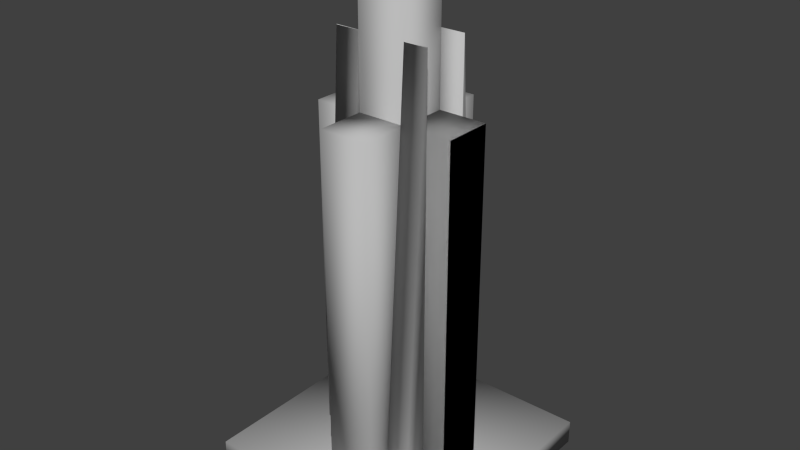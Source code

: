 # Source: laserTwrlv1.blend  (saved by Blender 2.70.0; exported with 4.5.12 LTS)
import bpy
from mathutils import Matrix  # noqa: F401  (used for matrix-valued properties, if any)

bpy.ops.wm.read_factory_settings(use_empty=True)
scene = bpy.context.scene
scene.name = 'Scene'

# ---- collections
col_collection_1 = bpy.data.collections.new('Collection 1'); scene.collection.children.link(col_collection_1)

# ---- materials (node trees are filled in below, after node groups)
mat_lambert1 = bpy.data.materials.new('lambert1')
mat_lambert1.alpha_threshold = 0.0
mat_lambert1.use_transparent_shadow = False
mat_lambert1.diffuse_color = (0.5, 0.5, 0.5, 1.0)
mat_lambert1.roughness = 0.5
mat_lambert1.line_color = (0.0, 0.0, 0.0, 1.0)

# ---- material node trees

# ---- world
world_world = bpy.data.worlds.new('World'); scene.world = world_world
world_world.color = (0.05088, 0.05088, 0.05088)
world_world.use_sun_shadow = False
world_world.sun_shadow_jitter_overblur = 0.0
world_world.cycles.sampling_method = 'MANUAL'
world_world.cycles.sample_map_resolution = 256

# ---- meshes
me_untitled = bpy.data.meshes.new('Untitled')
me_untitled.from_pydata([(-5.0, 0.0, 5.0), (5.0, 0.0, 5.0), (-5.0, 1.0, 5.0), (5.0, 1.0, 5.0), (-5.0, 1.0, -5.0), (5.0, 1.0, -5.0), (-5.0, 0.0, -5.0), (5.0, 0.0, -5.0), (-1.0, 1.0, 1.0), (1.0, 1.0, 1.0), (-1.0, 21.0, 1.0), (1.0, 21.0, 1.0), (-1.0, 21.0, -1.0), (1.0, 21.0, -1.0), (-1.0, 1.0, -1.0), (1.0, 1.0, -1.0), (1.0, 0.0, 1.0), (3.0, 0.0, 1.0), (1.0, 15.0, 1.0), (3.0, 15.0, 1.0), (1.0, 15.0, -1.0), (3.0, 15.0, -1.0), (1.0, 0.0, -1.0), (3.0, 0.0, -1.0), (1.0, 0.0, 1.0), (3.0, 0.0, 1.0), (1.0, 15.0, 1.0), (3.0, 15.0, 1.0), (1.0, 15.0, -1.0), (3.0, 15.0, -1.0), (1.0, 0.0, -1.0), (3.0, 0.0, -1.0), (-3.0, 0.0, 1.0), (-1.0, 0.0, 1.0), (-3.0, 15.0, 1.0), (-1.0, 15.0, 1.0), (-3.0, 15.0, -1.0), (-1.0, 15.0, -1.0), (-3.0, 0.0, -1.0), (-1.0, 0.0, -1.0), (-1.0, 0.0, -1.0), (1.0, 0.0, -1.0), (-1.0, 15.0, -1.0), (1.0, 15.0, -1.0), (-1.0, 15.0, -3.0), (1.0, 15.0, -3.0), (-1.0, 0.0, -3.0), (1.0, 0.0, -3.0), (-1.0, 0.0, 3.0), (1.0, 0.0, 3.0), (-1.0, 15.0, 3.0), (1.0, 15.0, 3.0), (-1.0, 15.0, 1.0), (1.0, 15.0, 1.0), (-1.0, 0.0, 1.0), (1.0, 0.0, 1.0), (1.0, 1.0, -1.0), (2.0, 1.0, -1.0), (1.0, 18.0, -1.0), (2.0, 18.0, -1.0), (1.0, 18.0, -1.001), (2.0, 18.0, -1.001), (1.0, 1.0, -2.0), (2.0, 1.0, -2.0), (-2.0, 1.0, -1.0), (-1.0, 1.0, -1.0), (-2.0, 18.0, -1.0), (-1.0, 18.0, -1.0), (-2.0, 18.0, -1.0), (-1.0, 18.0, -1.0), (-2.0, 1.0, -2.0), (-1.0, 1.0, -2.0), (1.0, 1.0, 2.0), (2.0, 1.0, 2.0), (1.0, 18.0, 0.9984), (2.0, 18.0, 0.9984), (1.0, 18.0, 1.0), (2.0, 18.0, 1.0), (1.0, 1.0, 1.0), (2.0, 1.0, 1.0), (-2.0, 1.0, 2.0), (-1.0, 1.0, 2.0), (-2.0, 18.0, 0.9991), (-1.0, 18.0, 0.9991), (-2.0, 18.0, 1.0), (-1.0, 18.0, 1.0), (-2.0, 1.0, 1.0), (-1.0, 1.0, 1.0)], [], [(0, 1, 3, 2), (2, 3, 5, 4), (4, 5, 7, 6), (6, 7, 1, 0), (1, 7, 5, 3), (6, 0, 2, 4), (8, 9, 11, 10), (10, 11, 13, 12), (12, 13, 15, 14), (14, 15, 9, 8), (9, 15, 13, 11), (14, 8, 10, 12), (16, 17, 19, 18), (18, 19, 21, 20), (20, 21, 23, 22), (22, 23, 17, 16), (17, 23, 21, 19), (22, 16, 18, 20), (24, 25, 27, 26), (26, 27, 29, 28), (28, 29, 31, 30), (30, 31, 25, 24), (25, 31, 29, 27), (30, 24, 26, 28), (32, 33, 35, 34), (34, 35, 37, 36), (36, 37, 39, 38), (38, 39, 33, 32), (33, 39, 37, 35), (38, 32, 34, 36), (40, 41, 43, 42), (42, 43, 45, 44), (44, 45, 47, 46), (46, 47, 41, 40), (41, 47, 45, 43), (46, 40, 42, 44), (48, 49, 51, 50), (50, 51, 53, 52), (52, 53, 55, 54), (54, 55, 49, 48), (49, 55, 53, 51), (54, 48, 50, 52), (56, 57, 59, 58), (58, 59, 61, 60), (60, 61, 63, 62), (62, 63, 57, 56), (57, 63, 61, 59), (62, 56, 58, 60), (64, 65, 67, 66), (66, 67, 69, 68), (68, 69, 71, 70), (70, 71, 65, 64), (65, 71, 69, 67), (70, 64, 66, 68), (72, 73, 75, 74), (74, 75, 77, 76), (76, 77, 79, 78), (78, 79, 73, 72), (73, 79, 77, 75), (78, 72, 74, 76), (80, 81, 83, 82), (82, 83, 85, 84), (84, 85, 87, 86), (86, 87, 81, 80), (81, 87, 85, 83), (86, 80, 82, 84)])
me_untitled.polygons.foreach_set('use_smooth', [True] * 66)
_uv = me_untitled.uv_layers.new(name='map1')
_uv.uv.foreach_set('vector', [0.4737, 0.8158, 0.7368, 0.8158, 0.7368, 0.8421, 0.4737, 0.8421, 0.2632, 0.5263, 2.51e-08, 0.5263, 0.0, 0.2632, 0.2632, 0.2632, 0.9211, 0.3947, 0.9211, 0.1316, 0.9474, 0.1316, 0.9474, 0.3947, 0.2632, 0.0, 0.2632, 0.2632, 2.51e-08, 0.2632, 0.0, 2.51e-08, 0.8947, 0.3947, 0.8947, 0.1316, 0.9211, 0.1316, 0.9211, 0.3947, 0.4737, 0.7895, 0.7368, 0.7895, 0.7368, 0.8158, 0.4737, 0.8158, 0.3684, 1.569e-09, 0.4211, 0.0, 0.4211, 0.5263, 0.3684, 0.5263, 0.8947, 0.1316, 0.8947, 0.07895, 0.9474, 0.07895, 0.9474, 0.1316, 0.4737, 0.5263, 0.4211, 0.5263, 0.4211, 0.0, 0.4737, 0.0, 0.9474, 2.251e-05, 0.9474, 0.05265, 0.8947, 0.05265, 0.8947, 2.252e-05, 0.3158, 0.5263, 0.2632, 0.5263, 0.2632, 0.0, 0.3158, 0.0, 0.3158, 0.0, 0.3684, 0.0, 0.3684, 0.5263, 0.3158, 0.5263, 0.3684, 0.5263, 0.4211, 0.5263, 0.4211, 0.921, 0.3684, 0.921, 0.8684, 0.9999, 0.8684, 0.9473, 0.9211, 0.9473, 0.9211, 0.9999, 0.7895, 0.3947, 0.7368, 0.3947, 0.7368, 2.254e-05, 0.7895, 2.254e-05, 0.9211, 0.921, 0.9737, 0.921, 0.9737, 0.9736, 0.9211, 0.9736, 0.6316, 0.3947, 0.5789, 0.3947, 0.5789, 0.0, 0.6316, 0.0, 0.5789, 0.3947, 0.6316, 0.3947, 0.6316, 0.7895, 0.5789, 0.7895, 0.4211, 0.5263, 0.4737, 0.5263, 0.4737, 0.921, 0.4211, 0.921, 0.9211, 0.921, 0.9211, 0.8684, 0.9737, 0.8684, 0.9737, 0.921, 0.7895, 0.7895, 0.7368, 0.7895, 0.7368, 0.3947, 0.7895, 0.3947, 0.2632, 0.921, 0.3158, 0.921, 0.3158, 0.9737, 0.2632, 0.9737, 0.5789, 0.3947, 0.5263, 0.3947, 0.5263, 0.0, 0.5789, 0.0, 0.5263, 0.3947, 0.5789, 0.3947, 0.5789, 0.7895, 0.5263, 0.7895, 0.8421, 2.251e-05, 0.8947, 2.251e-05, 0.8947, 0.3947, 0.8421, 0.3947, 0.4737, 0.9999, 0.4737, 0.9473, 0.5263, 0.9473, 0.5263, 0.9999, 0.8421, 0.7895, 0.7895, 0.7895, 0.7895, 0.3947, 0.8421, 0.3947, 0.3158, 0.921, 0.3684, 0.921, 0.3684, 0.9737, 0.3158, 0.9737, 0.5263, 0.3947, 0.4737, 0.3947, 0.4737, 0.0, 0.5263, 0.0, 0.4737, 0.3947, 0.5263, 0.3947, 0.5263, 0.7895, 0.4737, 0.7895, 0.2632, 0.5263, 0.3158, 0.5263, 0.3158, 0.921, 0.2632, 0.921, 0.7368, 0.8421, 0.7368, 0.7895, 0.7895, 0.7895, 0.7895, 0.8421, 0.8421, 0.3947, 0.7895, 0.3947, 0.7895, 2.251e-05, 0.8421, 2.251e-05, 0.4211, 0.921, 0.4737, 0.921, 0.4737, 0.9736, 0.4211, 0.9736, 0.6842, 0.3947, 0.6316, 0.3947, 0.6316, 0.0, 0.6842, 0.0, 0.6842, 0.3947, 0.7368, 0.3947, 0.7368, 0.7895, 0.6842, 0.7895, 0.3158, 0.5263, 0.3684, 0.5263, 0.3684, 0.921, 0.3158, 0.921, 0.7895, 0.8421, 0.7895, 0.7895, 0.8421, 0.7895, 0.8421, 0.8421, 0.8947, 0.7895, 0.8421, 0.7895, 0.8421, 0.3947, 0.8947, 0.3947, 0.3684, 0.921, 0.4211, 0.921, 0.4211, 0.9736, 0.3684, 0.9736, 0.7368, 0.3947, 0.6842, 0.3947, 0.6842, 0.0, 0.7368, 0.0, 0.6316, 0.3947, 0.6842, 0.3947, 0.6842, 0.7895, 0.6316, 0.7895, 0.9737, 0.3947, 1.0, 0.3947, 1.0, 0.8421, 0.9737, 0.8421, 0.7632, 2.234e-05, 0.7368, 2.234e-05, 0.7368, 0.0, 0.7632, 0.0, 0.02632, 0.9739, 0.0, 0.9739, 0.0, 0.5263, 0.02632, 0.5263, 0.5, 0.8421, 0.5263, 0.8421, 0.5263, 0.8684, 0.5, 0.8684, 0.2106, 0.9737, 0.1843, 0.9737, 0.2106, 0.5263, 0.2106, 0.5263, 0.9211, 0.8947, 0.9211, 0.921, 0.4737, 0.921, 0.4737, 0.921, 0.1317, 0.5263, 0.158, 0.5263, 0.158, 0.9737, 0.1317, 0.9737, 0.7368, 0.7895, 0.7632, 0.7895, 0.7632, 0.7895, 0.7368, 0.7895, 0.9737, 0.8424, 0.9474, 0.8424, 0.9474, 0.3947, 0.9737, 0.3947, 0.7105, 0.8421, 0.7368, 0.8421, 0.7368, 0.8684, 0.7105, 0.8684, 0.1052, 0.9737, 0.0789, 0.9737, 0.1052, 0.5263, 0.1052, 0.5263, 0.9211, 0.921, 0.9211, 0.9473, 0.4737, 0.9473, 0.4737, 0.9473, 0.8947, 0.3947, 0.9211, 0.3947, 0.9211, 0.8424, 0.8947, 0.8424, 0.6579, 0.8421, 0.6842, 0.8421, 0.6842, 0.8421, 0.6579, 0.8421, 0.1843, 0.9737, 0.158, 0.9737, 0.158, 0.5263, 0.1843, 0.5263, 0.4737, 0.8421, 0.5, 0.8421, 0.5, 0.8684, 0.4737, 0.8684, 0.05259, 0.9745, 0.02632, 0.9729, 0.05259, 0.5263, 0.05254, 0.5263, 0.2369, 0.5279, 0.2632, 0.5263, 0.2631, 0.9745, 0.2632, 0.9745, 0.9211, 0.3947, 0.9474, 0.3947, 0.9474, 0.8424, 0.9211, 0.8424, 0.1316, 0.5263, 0.1316, 0.5526, 0.1315, 0.5526, 0.1315, 0.5263, 0.1315, 0.9737, 0.1052, 0.9737, 0.1052, 0.5263, 0.1315, 0.5263, 0.6842, 0.8421, 0.7105, 0.8421, 0.7105, 0.8684, 0.6842, 0.8684, 0.2369, 0.9745, 0.2106, 0.9729, 0.2369, 0.5263, 0.2369, 0.5263, 0.0789, 0.9737, 0.05259, 0.9737, 0.0789, 0.5263, 0.07888, 0.5263])
me_untitled.materials.append(mat_lambert1)
me_untitled.use_remesh_preserve_volume = False
me_untitled.use_remesh_preserve_attributes = False
me_untitled.use_mirror_vertex_groups = False
me_untitled.update()

# ---- objects
ob_pcube9 = bpy.data.objects.new('pCube9', None)
ob_transform3 = bpy.data.objects.new('transform3', None)
ob_pcube6 = bpy.data.objects.new('pCube6', None)
ob_transform6 = bpy.data.objects.new('transform6', None)
ob_pcube3 = bpy.data.objects.new('pCube3', None)
ob_transform9 = bpy.data.objects.new('transform9', None)
ob_pcube11 = bpy.data.objects.new('pCube11', None)
ob_transform1 = bpy.data.objects.new('transform1', None)
ob_pcube10 = bpy.data.objects.new('pCube10', None)
ob_transform2 = bpy.data.objects.new('transform2', None)
ob_pcube8 = bpy.data.objects.new('pCube8', None)
ob_transform4 = bpy.data.objects.new('transform4', None)
ob_pcube1 = bpy.data.objects.new('pCube1', None)
ob_transform11 = bpy.data.objects.new('transform11', None)
ob_pcube7 = bpy.data.objects.new('pCube7', None)
ob_transform5 = bpy.data.objects.new('transform5', None)
ob_pcube4 = bpy.data.objects.new('pCube4', None)
ob_transform8 = bpy.data.objects.new('transform8', None)
ob_pcube2 = bpy.data.objects.new('pCube2', None)
ob_transform10 = bpy.data.objects.new('transform10', None)
ob_pcube5 = bpy.data.objects.new('pCube5', None)
ob_transform7 = bpy.data.objects.new('transform7', None)
ob_polysurface1 = bpy.data.objects.new('polySurface1', me_untitled)

# ---- transforms, parenting, visibility, modifiers, constraints
ob_pcube9.location = (-1.5, 1.5, 9.5)
ob_pcube9.rotation_euler = (1.571, -0.0, 0.0)
ob_pcube9.empty_image_offset = (0.0, 0.0)
ob_pcube9.color = (0.8, 0.8, 0.8, 1.0)
ob_pcube9.lineart.crease_threshold = 0.0
ob_transform3.parent = ob_pcube9
ob_transform3.location = (0.0, 0.0, 0.0)
ob_transform3.empty_image_offset = (0.0, 0.0)
ob_transform3.color = (0.8, 0.8, 0.8, 1.0)
ob_transform3.lineart.crease_threshold = 0.0
ob_pcube6.location = (0.0, 2.0, 7.5)
ob_pcube6.rotation_euler = (1.571, -0.0, 0.0)
ob_pcube6.empty_image_offset = (0.0, 0.0)
ob_pcube6.color = (0.8, 0.8, 0.8, 1.0)
ob_pcube6.lineart.crease_threshold = 0.0
ob_transform6.parent = ob_pcube6
ob_transform6.location = (0.0, 0.0, 0.0)
ob_transform6.empty_image_offset = (0.0, 0.0)
ob_transform6.color = (0.8, 0.8, 0.8, 1.0)
ob_transform6.lineart.crease_threshold = 0.0
ob_pcube3.location = (2.0, 0.0, 7.5)
ob_pcube3.rotation_euler = (1.571, -0.0, 0.0)
ob_pcube3.empty_image_offset = (0.0, 0.0)
ob_pcube3.color = (0.8, 0.8, 0.8, 1.0)
ob_pcube3.lineart.crease_threshold = 0.0
ob_transform9.parent = ob_pcube3
ob_transform9.location = (0.0, 0.0, 0.0)
ob_transform9.empty_image_offset = (0.0, 0.0)
ob_transform9.color = (0.8, 0.8, 0.8, 1.0)
ob_transform9.lineart.crease_threshold = 0.0
ob_pcube11.location = (-1.5, -1.5, 9.5)
ob_pcube11.rotation_euler = (1.571, -0.0, 0.0)
ob_pcube11.empty_image_offset = (0.0, 0.0)
ob_pcube11.color = (0.8, 0.8, 0.8, 1.0)
ob_pcube11.lineart.crease_threshold = 0.0
ob_transform1.parent = ob_pcube11
ob_transform1.location = (0.0, 0.0, 0.0)
ob_transform1.empty_image_offset = (0.0, 0.0)
ob_transform1.color = (0.8, 0.8, 0.8, 1.0)
ob_transform1.lineart.crease_threshold = 0.0
ob_pcube10.location = (1.5, -1.5, 9.5)
ob_pcube10.rotation_euler = (1.571, -0.0, 0.0)
ob_pcube10.empty_image_offset = (0.0, 0.0)
ob_pcube10.color = (0.8, 0.8, 0.8, 1.0)
ob_pcube10.lineart.crease_threshold = 0.0
ob_transform2.parent = ob_pcube10
ob_transform2.location = (0.0, 0.0, 0.0)
ob_transform2.empty_image_offset = (0.0, 0.0)
ob_transform2.color = (0.8, 0.8, 0.8, 1.0)
ob_transform2.lineart.crease_threshold = 0.0
ob_pcube8.location = (1.5, 1.5, 9.5)
ob_pcube8.rotation_euler = (1.571, -0.0, 0.0)
ob_pcube8.empty_image_offset = (0.0, 0.0)
ob_pcube8.color = (0.8, 0.8, 0.8, 1.0)
ob_pcube8.lineart.crease_threshold = 0.0
ob_transform4.parent = ob_pcube8
ob_transform4.location = (0.0, 0.0, 0.0)
ob_transform4.empty_image_offset = (0.0, 0.0)
ob_transform4.color = (0.8, 0.8, 0.8, 1.0)
ob_transform4.lineart.crease_threshold = 0.0
ob_pcube1.location = (0.0, 0.0, 0.5)
ob_pcube1.rotation_euler = (1.571, -0.0, 0.0)
ob_pcube1.empty_image_offset = (0.0, 0.0)
ob_pcube1.color = (0.8, 0.8, 0.8, 1.0)
ob_pcube1.lineart.crease_threshold = 0.0
ob_transform11.parent = ob_pcube1
ob_transform11.location = (0.0, 0.0, 0.0)
ob_transform11.empty_image_offset = (0.0, 0.0)
ob_transform11.color = (0.8, 0.8, 0.8, 1.0)
ob_transform11.lineart.crease_threshold = 0.0
ob_pcube7.location = (0.0, -2.0, 7.5)
ob_pcube7.rotation_euler = (1.571, -0.0, 0.0)
ob_pcube7.empty_image_offset = (0.0, 0.0)
ob_pcube7.color = (0.8, 0.8, 0.8, 1.0)
ob_pcube7.lineart.crease_threshold = 0.0
ob_transform5.parent = ob_pcube7
ob_transform5.location = (0.0, 0.0, 0.0)
ob_transform5.empty_image_offset = (0.0, 0.0)
ob_transform5.color = (0.8, 0.8, 0.8, 1.0)
ob_transform5.lineart.crease_threshold = 0.0
ob_pcube4.location = (2.0, 0.0, 7.5)
ob_pcube4.rotation_euler = (1.571, -0.0, 0.0)
ob_pcube4.empty_image_offset = (0.0, 0.0)
ob_pcube4.color = (0.8, 0.8, 0.8, 1.0)
ob_pcube4.lineart.crease_threshold = 0.0
ob_transform8.parent = ob_pcube4
ob_transform8.location = (0.0, 0.0, 0.0)
ob_transform8.empty_image_offset = (0.0, 0.0)
ob_transform8.color = (0.8, 0.8, 0.8, 1.0)
ob_transform8.lineart.crease_threshold = 0.0
ob_pcube2.location = (0.0, 0.0, 11.0)
ob_pcube2.rotation_euler = (1.571, -0.0, 0.0)
ob_pcube2.empty_image_offset = (0.0, 0.0)
ob_pcube2.color = (0.8, 0.8, 0.8, 1.0)
ob_pcube2.lineart.crease_threshold = 0.0
ob_transform10.parent = ob_pcube2
ob_transform10.location = (0.0, 0.0, 0.0)
ob_transform10.empty_image_offset = (0.0, 0.0)
ob_transform10.color = (0.8, 0.8, 0.8, 1.0)
ob_transform10.lineart.crease_threshold = 0.0
ob_pcube5.location = (-2.0, 0.0, 7.5)
ob_pcube5.rotation_euler = (1.571, -0.0, 0.0)
ob_pcube5.empty_image_offset = (0.0, 0.0)
ob_pcube5.color = (0.8, 0.8, 0.8, 1.0)
ob_pcube5.lineart.crease_threshold = 0.0
ob_transform7.parent = ob_pcube5
ob_transform7.location = (0.0, 0.0, 0.0)
ob_transform7.empty_image_offset = (0.0, 0.0)
ob_transform7.color = (0.8, 0.8, 0.8, 1.0)
ob_transform7.lineart.crease_threshold = 0.0
ob_polysurface1.location = (0.0, 0.0, 0.0)
ob_polysurface1.rotation_euler = (1.571, -0.0, 0.0)
ob_polysurface1.color = (0.8, 0.8, 0.8, 1.0)
ob_polysurface1.lineart.crease_threshold = 0.0

# ---- collection membership
col_collection_1.objects.link(ob_pcube9)
col_collection_1.objects.link(ob_transform3)
col_collection_1.objects.link(ob_pcube6)
col_collection_1.objects.link(ob_transform6)
col_collection_1.objects.link(ob_pcube3)
col_collection_1.objects.link(ob_transform9)
col_collection_1.objects.link(ob_pcube11)
col_collection_1.objects.link(ob_transform1)
col_collection_1.objects.link(ob_pcube10)
col_collection_1.objects.link(ob_transform2)
col_collection_1.objects.link(ob_pcube8)
col_collection_1.objects.link(ob_transform4)
col_collection_1.objects.link(ob_pcube1)
col_collection_1.objects.link(ob_transform11)
col_collection_1.objects.link(ob_pcube7)
col_collection_1.objects.link(ob_transform5)
col_collection_1.objects.link(ob_pcube4)
col_collection_1.objects.link(ob_transform8)
col_collection_1.objects.link(ob_pcube2)
col_collection_1.objects.link(ob_transform10)
col_collection_1.objects.link(ob_pcube5)
col_collection_1.objects.link(ob_transform7)
col_collection_1.objects.link(ob_polysurface1)

# ---- scene / render settings (as saved in the file)
scene.frame_start = 1; scene.frame_end = 250; scene.frame_set(1)
scene.render.engine = 'BLENDER_EEVEE_NEXT'
scene.render.resolution_percentage = 50
scene.render.dither_intensity = 0.0
scene.cycles.use_denoising = False
scene.cycles.samples = 10
scene.cycles.sampling_pattern = 'TABULATED_SOBOL'
scene.cycles.light_sampling_threshold = 0.0
scene.cycles.use_adaptive_sampling = False
scene.cycles.use_light_tree = False
scene.cycles.blur_glossy = 0.0
scene.cycles.volume_bounces = 1
scene.cycles.pixel_filter_type = 'GAUSSIAN'
scene.cycles.sample_clamp_indirect = 0.0
scene.view_settings.view_transform = 'Standard'
bpy.context.view_layer.update()

# ---- added for rendering (the .blend has no active camera and no usable light): camera, sun
cam_auto = bpy.data.cameras.new('AutoCamera')
cam_auto.lens = 50.0
cam_auto.sensor_width = 36.0
cam_auto.clip_end = 1000.0
ob_auto_camera = bpy.data.objects.new('AutoCamera', cam_auto)
scene.collection.objects.link(ob_auto_camera)
ob_auto_camera.location = (23.4248, -28.1098, 29.2399)
ob_auto_camera.rotation_euler = (1.09748, -7.21219e-08, 0.694738)
scene.camera = ob_auto_camera
light_auto_sun = bpy.data.lights.new('AutoSun', 'SUN')
light_auto_sun.energy = 3.0
light_auto_sun.angle = 0.0523599
ob_auto_sun = bpy.data.objects.new('AutoSun', light_auto_sun)
scene.collection.objects.link(ob_auto_sun)
ob_auto_sun.rotation_euler = (0.872665, 0.174533, 0.523599)
bpy.context.view_layer.update()
